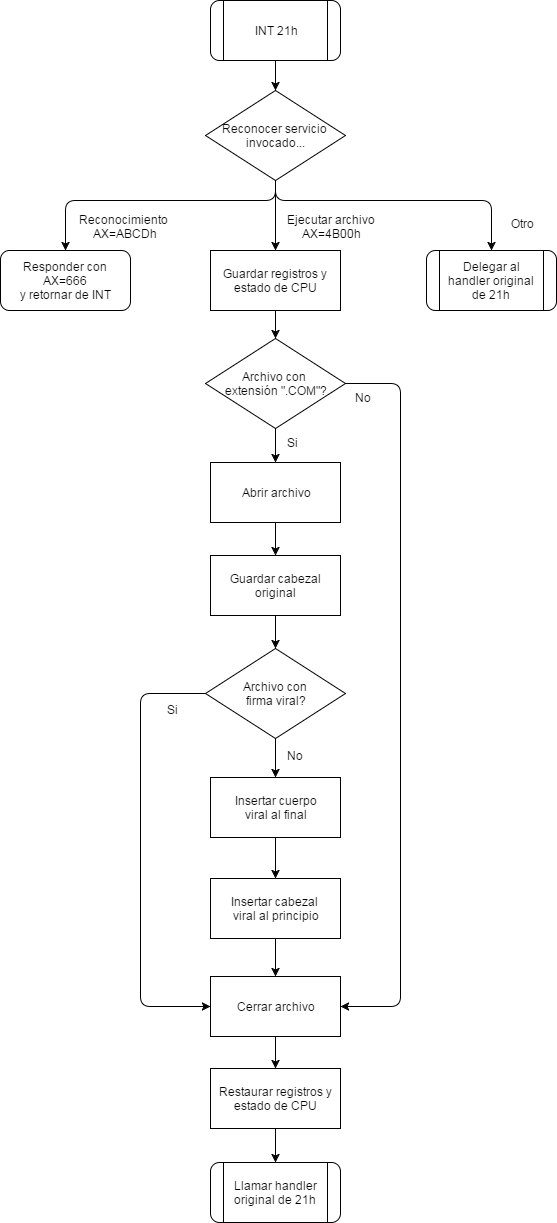

The diagram above was exported from draw.io. Its source (the exported page's mxGraphModel, read from the mxfile embedded in the PNG):
<mxGraphModel dx="872" dy="457" grid="1" gridSize="10" guides="1" tooltips="1" connect="1" arrows="1" fold="1" page="1" pageScale="1" pageWidth="826" pageHeight="1169" background="#ffffff" math="0" shadow="0">
  <root>
    <mxCell id="0" />
    <mxCell id="1" parent="0" />
    <mxCell id="234af11ff15f420e-1" value="Reconocer&amp;nbsp;&lt;span&gt;servicio&amp;nbsp;&lt;/span&gt;&lt;div&gt;invocado...&lt;/div&gt;" style="rhombus;whiteSpace=wrap;html=1;" parent="1" vertex="1">
      <mxGeometry x="265" y="150" width="140" height="90" as="geometry" />
    </mxCell>
    <mxCell id="234af11ff15f420e-3" value="Responder con AX=666&lt;div&gt;y retornar de INT&lt;/div&gt;" style="whiteSpace=wrap;html=1;rounded=1;" parent="1" vertex="1">
      <mxGeometry x="60" y="310" width="130" height="60" as="geometry" />
    </mxCell>
    <mxCell id="234af11ff15f420e-7" value="" style="endArrow=classic;html=1;exitX=0.5;exitY=1;entryX=0.5;entryY=0;" parent="1" source="51f449286285be62-20" target="234af11ff15f420e-1" edge="1">
      <mxGeometry x="345" y="260" width="50" height="50" as="geometry">
        <mxPoint x="335" y="98" as="sourcePoint" />
        <mxPoint x="345" y="300" as="targetPoint" />
      </mxGeometry>
    </mxCell>
    <mxCell id="234af11ff15f420e-11" value="" style="endArrow=classic;html=1;entryX=0.5;entryY=0;exitX=0.5;exitY=1;edgeStyle=orthogonalEdgeStyle;" parent="1" source="234af11ff15f420e-1" target="51f449286285be62-21" edge="1">
      <mxGeometry width="50" height="50" relative="1" as="geometry">
        <mxPoint x="475" y="157" as="sourcePoint" />
        <mxPoint x="565" y="309" as="targetPoint" />
        <Array as="points">
          <mxPoint x="335" y="260" />
          <mxPoint x="551" y="260" />
        </Array>
      </mxGeometry>
    </mxCell>
    <mxCell id="234af11ff15f420e-14" value="Reconocimiento&amp;nbsp;&lt;div&gt;AX=ABCDh&lt;/div&gt;" style="text;html=1;resizable=0;points=[];autosize=1;align=center;verticalAlign=top;spacingTop=-4;" parent="1" vertex="1">
      <mxGeometry x="135" y="270" width="100" height="30" as="geometry" />
    </mxCell>
    <mxCell id="51f449286285be62-3" value="" style="endArrow=classic;html=1;endFill=1;entryX=0.5;entryY=0;exitX=0.5;exitY=1;edgeStyle=orthogonalEdgeStyle;" parent="1" source="234af11ff15f420e-1" target="234af11ff15f420e-3" edge="1">
      <mxGeometry x="345" y="232" width="50" height="50" as="geometry">
        <mxPoint x="330" y="260" as="sourcePoint" />
        <mxPoint x="345" y="270" as="targetPoint" />
        <Array as="points">
          <mxPoint x="335" y="260" />
          <mxPoint x="125" y="260" />
        </Array>
      </mxGeometry>
    </mxCell>
    <mxCell id="51f449286285be62-16" value="" style="endArrow=classic;html=1;exitX=0.5;exitY=1;entryX=0.5;entryY=0;" parent="1" source="234af11ff15f420e-1" target="51f449286285be62-33" edge="1">
      <mxGeometry x="485" y="167" width="50" height="50" as="geometry">
        <mxPoint x="485" y="167" as="sourcePoint" />
        <mxPoint x="335" y="310" as="targetPoint" />
      </mxGeometry>
    </mxCell>
    <mxCell id="51f449286285be62-17" value="Ejecutar archivo&lt;div style=&quot;text-align: center&quot;&gt;AX=4B00h&lt;/div&gt;" style="text;html=1;resizable=0;points=[];autosize=1;align=left;verticalAlign=top;spacingTop=-4;" parent="1" vertex="1">
      <mxGeometry x="345" y="270" width="100" height="30" as="geometry" />
    </mxCell>
    <mxCell id="51f449286285be62-18" value="Otro" style="text;html=1;resizable=0;points=[];autosize=1;align=left;verticalAlign=top;spacingTop=-4;" parent="1" vertex="1">
      <mxGeometry x="569" y="274" width="40" height="20" as="geometry" />
    </mxCell>
    <mxCell id="51f449286285be62-20" value="INT 21h" style="shape=process;whiteSpace=wrap;html=1;rounded=1;shadow=0;strokeWidth=1;fillColor=none;gradientColor=none;fontSize=12;" parent="1" vertex="1">
      <mxGeometry x="270" y="60" width="130" height="60" as="geometry" />
    </mxCell>
    <mxCell id="51f449286285be62-21" value="Delegar al handler original de 21h" style="shape=process;whiteSpace=wrap;html=1;rounded=1;shadow=0;strokeWidth=1;fillColor=none;gradientColor=none;fontSize=12;" parent="1" vertex="1">
      <mxGeometry x="486" y="310" width="130" height="60" as="geometry" />
    </mxCell>
    <mxCell id="51f449286285be62-22" value="Llamar handler original de 21h" style="shape=process;whiteSpace=wrap;html=1;rounded=1;shadow=0;strokeWidth=1;fillColor=none;gradientColor=none;fontSize=12;" parent="1" vertex="1">
      <mxGeometry x="270" y="1222" width="130" height="60" as="geometry" />
    </mxCell>
    <mxCell id="51f449286285be62-23" value="Abrir archivo" style="whiteSpace=wrap;html=1;rounded=0;" parent="1" vertex="1">
      <mxGeometry x="270" y="522" width="130" height="60" as="geometry" />
    </mxCell>
    <mxCell id="51f449286285be62-25" value="Guardar cabezal original" style="whiteSpace=wrap;html=1;rounded=0;" parent="1" vertex="1">
      <mxGeometry x="270" y="615" width="130" height="60" as="geometry" />
    </mxCell>
    <mxCell id="51f449286285be62-26" value="" style="endArrow=classic;html=1;exitX=0.5;exitY=1;entryX=0.5;entryY=0;" parent="1" target="51f449286285be62-25" edge="1">
      <mxGeometry x="345" y="482" width="50" height="50" as="geometry">
        <mxPoint x="335" y="582" as="sourcePoint" />
        <mxPoint x="345" y="522" as="targetPoint" />
      </mxGeometry>
    </mxCell>
    <mxCell id="51f449286285be62-27" value="Insertar cuerpo&lt;div&gt;viral al final&lt;/div&gt;" style="whiteSpace=wrap;html=1;rounded=0;" parent="1" vertex="1">
      <mxGeometry x="270" y="837" width="130" height="60" as="geometry" />
    </mxCell>
    <mxCell id="51f449286285be62-28" value="" style="endArrow=classic;html=1;entryX=0.5;entryY=0;exitX=0.5;exitY=1;" parent="1" source="10d6b3588e70ea68-4" target="51f449286285be62-27" edge="1">
      <mxGeometry x="355" y="622" width="50" height="50" as="geometry">
        <mxPoint x="350" y="818" as="sourcePoint" />
        <mxPoint x="345" y="755" as="targetPoint" />
      </mxGeometry>
    </mxCell>
    <mxCell id="51f449286285be62-29" value="Restaurar registros y estado de CPU" style="whiteSpace=wrap;html=1;rounded=0;" parent="1" vertex="1">
      <mxGeometry x="270" y="1128" width="130" height="60" as="geometry" />
    </mxCell>
    <mxCell id="51f449286285be62-30" value="" style="endArrow=classic;html=1;entryX=0.5;entryY=0;exitX=0.5;exitY=1;" parent="1" source="10d6b3588e70ea68-10" target="51f449286285be62-29" edge="1">
      <mxGeometry x="365" y="632" width="50" height="50" as="geometry">
        <mxPoint x="335" y="1058" as="sourcePoint" />
        <mxPoint x="345" y="848" as="targetPoint" />
      </mxGeometry>
    </mxCell>
    <mxCell id="51f449286285be62-33" value="Guardar registros y estado&amp;nbsp;&lt;span&gt;de CPU&lt;/span&gt;" style="whiteSpace=wrap;html=1;rounded=0;" parent="1" vertex="1">
      <mxGeometry x="270" y="310" width="130" height="60" as="geometry" />
    </mxCell>
    <mxCell id="51f449286285be62-34" value="" style="endArrow=classic;html=1;exitX=0.5;exitY=1;entryX=0.5;entryY=0;" parent="1" source="51f449286285be62-33" target="10d6b3588e70ea68-2" edge="1">
      <mxGeometry x="355" y="369" width="50" height="50" as="geometry">
        <mxPoint x="335" y="378" as="sourcePoint" />
        <mxPoint x="335" y="408" as="targetPoint" />
      </mxGeometry>
    </mxCell>
    <mxCell id="10d6b3588e70ea68-2" value="&lt;div&gt;Archivo con&amp;nbsp;&lt;/div&gt;&lt;div&gt;extensión &quot;.COM&quot;?&lt;/div&gt;" style="rhombus;whiteSpace=wrap;html=1;" parent="1" vertex="1">
      <mxGeometry x="265" y="398" width="140" height="90" as="geometry" />
    </mxCell>
    <mxCell id="10d6b3588e70ea68-3" value="" style="endArrow=classic;html=1;exitX=0.5;exitY=1;entryX=0.5;entryY=0;" parent="1" source="10d6b3588e70ea68-2" target="51f449286285be62-23" edge="1">
      <mxGeometry x="365" y="379" width="50" height="50" as="geometry">
        <mxPoint x="345" y="380" as="sourcePoint" />
        <mxPoint x="345" y="408" as="targetPoint" />
      </mxGeometry>
    </mxCell>
    <mxCell id="10d6b3588e70ea68-4" value="&lt;div&gt;&lt;span&gt;Archivo con&amp;nbsp;&lt;/span&gt;&lt;/div&gt;&lt;div&gt;&lt;span&gt;firma viral?&lt;/span&gt;&lt;br&gt;&lt;/div&gt;" style="rhombus;whiteSpace=wrap;html=1;" parent="1" vertex="1">
      <mxGeometry x="265" y="708" width="140" height="90" as="geometry" />
    </mxCell>
    <mxCell id="10d6b3588e70ea68-5" value="" style="endArrow=classic;html=1;exitX=0.5;exitY=1;entryX=0.5;entryY=0;" parent="1" source="51f449286285be62-25" target="10d6b3588e70ea68-4" edge="1">
      <mxGeometry x="355" y="492" width="50" height="50" as="geometry">
        <mxPoint x="345" y="592" as="sourcePoint" />
        <mxPoint x="345" y="625" as="targetPoint" />
      </mxGeometry>
    </mxCell>
    <mxCell id="10d6b3588e70ea68-6" value="Si" style="text;html=1;resizable=0;points=[];autosize=1;align=left;verticalAlign=top;spacingTop=-4;" parent="1" vertex="1">
      <mxGeometry x="345" y="493" width="30" height="20" as="geometry" />
    </mxCell>
    <mxCell id="10d6b3588e70ea68-7" value="No" style="text;html=1;resizable=0;points=[];autosize=1;align=left;verticalAlign=top;spacingTop=-4;" parent="1" vertex="1">
      <mxGeometry x="345" y="806" width="30" height="20" as="geometry" />
    </mxCell>
    <mxCell id="10d6b3588e70ea68-8" value="Insertar cabezal&amp;nbsp;&lt;div&gt;viral al principio&lt;/div&gt;" style="whiteSpace=wrap;html=1;" parent="1" vertex="1">
      <mxGeometry x="270" y="938" width="130" height="60" as="geometry" />
    </mxCell>
    <mxCell id="10d6b3588e70ea68-9" value="" style="endArrow=classic;html=1;entryX=0.5;entryY=0;exitX=0.5;exitY=1;" parent="1" source="51f449286285be62-27" target="10d6b3588e70ea68-8" edge="1">
      <mxGeometry x="375" y="642" width="50" height="50" as="geometry">
        <mxPoint x="345" y="988" as="sourcePoint" />
        <mxPoint x="345" y="1027" as="targetPoint" />
      </mxGeometry>
    </mxCell>
    <mxCell id="10d6b3588e70ea68-10" value="Cerrar archivo" style="whiteSpace=wrap;html=1;" parent="1" vertex="1">
      <mxGeometry x="270" y="1036" width="130" height="60" as="geometry" />
    </mxCell>
    <mxCell id="10d6b3588e70ea68-11" value="" style="endArrow=classic;html=1;entryX=0.5;entryY=0;exitX=0.5;exitY=1;" parent="1" source="10d6b3588e70ea68-8" target="10d6b3588e70ea68-10" edge="1">
      <mxGeometry x="375" y="642" width="50" height="50" as="geometry">
        <mxPoint x="345" y="1088" as="sourcePoint" />
        <mxPoint x="345" y="1138" as="targetPoint" />
      </mxGeometry>
    </mxCell>
    <mxCell id="10d6b3588e70ea68-12" value="" style="endArrow=classic;html=1;entryX=0.5;entryY=0;exitX=0.5;exitY=1;" parent="1" source="51f449286285be62-29" target="51f449286285be62-22" edge="1">
      <mxGeometry x="375" y="642" width="50" height="50" as="geometry">
        <mxPoint x="345" y="1106" as="sourcePoint" />
        <mxPoint x="345" y="1138" as="targetPoint" />
      </mxGeometry>
    </mxCell>
    <mxCell id="10d6b3588e70ea68-13" value="" style="endArrow=classic;html=1;exitX=0;exitY=0.5;entryX=0;entryY=0.5;edgeStyle=orthogonalEdgeStyle;" parent="1" source="10d6b3588e70ea68-4" target="10d6b3588e70ea68-10" edge="1">
      <mxGeometry x="365" y="632" width="50" height="50" as="geometry">
        <mxPoint x="345" y="808" as="sourcePoint" />
        <mxPoint x="180" y="988" as="targetPoint" />
        <Array as="points">
          <mxPoint x="200" y="753" />
          <mxPoint x="200" y="1066" />
        </Array>
      </mxGeometry>
    </mxCell>
    <mxCell id="10d6b3588e70ea68-14" value="Si" style="text;html=1;resizable=0;points=[];autosize=1;align=left;verticalAlign=top;spacingTop=-4;" parent="1" vertex="1">
      <mxGeometry x="225" y="760" width="30" height="20" as="geometry" />
    </mxCell>
    <mxCell id="10d6b3588e70ea68-15" value="" style="endArrow=classic;html=1;exitX=1;exitY=0.5;entryX=1;entryY=0.5;edgeStyle=orthogonalEdgeStyle;" parent="1" source="10d6b3588e70ea68-2" target="10d6b3588e70ea68-10" edge="1">
      <mxGeometry x="365" y="502" width="50" height="50" as="geometry">
        <mxPoint x="345" y="685" as="sourcePoint" />
        <mxPoint x="480" y="778" as="targetPoint" />
        <Array as="points">
          <mxPoint x="460" y="443" />
          <mxPoint x="460" y="1066" />
        </Array>
      </mxGeometry>
    </mxCell>
    <mxCell id="10d6b3588e70ea68-16" value="No" style="text;html=1;resizable=0;points=[];autosize=1;align=left;verticalAlign=top;spacingTop=-4;" parent="1" vertex="1">
      <mxGeometry x="413" y="448" width="30" height="20" as="geometry" />
    </mxCell>
  </root>
</mxGraphModel>